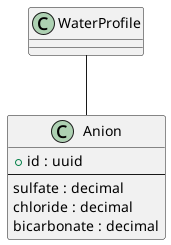

The diagram above was rendered by PlantUML. Its source (embedded in the PNG):
@startuml
class "Anion" as Anion {
    + id : uuid
    --
    sulfate : decimal /' EngUnit: ppm, Sulfate SO4- '/
    chloride : decimal /' EngUnit: ppm, Chloride Cl- '/
    bicarbonate : decimal /' EngUnit: ppm, Bicarbonate HCO3- '/
}

WaterProfile -- Anion
@enduml